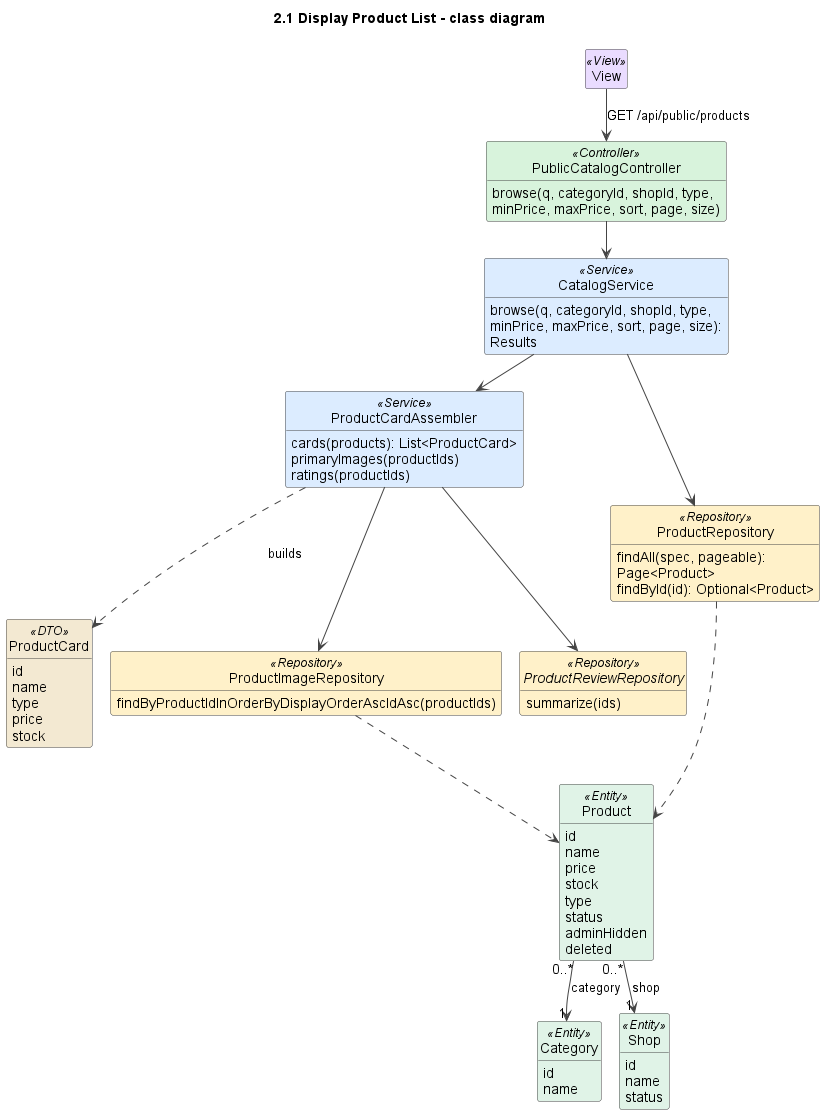

The diagram above was rendered by PlantUML. Its source (embedded in the PNG):
@startuml
!pragma layout smetana
title 2.1 Display Product List - class diagram
skinparam shadowing false
skinparam defaultFontName Arial
skinparam wrapWidth 240
skinparam ArrowColor #444444
skinparam classAttributeIconSize 0
skinparam nodesep 45
skinparam ranksep 50
skinparam class {
  BackgroundColor #FFFFFF
  BorderColor #444444
  BackgroundColor<<View>> #EADCFF
  BackgroundColor<<Controller>> #D8F3DC
  BackgroundColor<<Service>> #DCECFF
  BackgroundColor<<Repository>> #FFF1C9
  BackgroundColor<<Entity>> #E0F3E7
  BackgroundColor<<DTO>> #F3E9D2
  BackgroundColor<<External>> #FFE0E0
}
hide empty members
hide circle

class View <<View>>
class PublicCatalogController <<Controller>> {
  browse(q, categoryId, shopId, type, minPrice, maxPrice, sort, page, size)
}
class CatalogService <<Service>> {
  browse(q, categoryId, shopId, type, minPrice, maxPrice, sort, page, size): Results
}
class ProductCardAssembler <<Service>> {
  cards(products): List<ProductCard>
  primaryImages(productIds)
  ratings(productIds)
}
class ProductCard <<DTO>> {
  id
  name
  type
  price
  stock
}
class ProductRepository <<Repository>> {
  findAll(spec, pageable): Page<Product>
  findById(id): Optional<Product>
}
class ProductImageRepository <<Repository>> {
  findByProductIdInOrderByDisplayOrderAscIdAsc(productIds)
}
interface ProductReviewRepository <<Repository>> {
  summarize(ids)
}
class Product <<Entity>> {
  id
  name
  price
  stock
  type
  status
  adminHidden
  deleted
}
class Category <<Entity>> {
  id
  name
}
class Shop <<Entity>> {
  id
  name
  status
}

View --> PublicCatalogController : GET /api/public/products
PublicCatalogController --> CatalogService
CatalogService --> ProductRepository
CatalogService --> ProductCardAssembler
ProductCardAssembler ..> ProductCard : builds
ProductCardAssembler --> ProductImageRepository
ProductCardAssembler --> ProductReviewRepository
ProductRepository ..> Product
ProductImageRepository ..> Product
Product "0..*" --> "1" Category : category
Product "0..*" --> "1" Shop : shop

@enduml